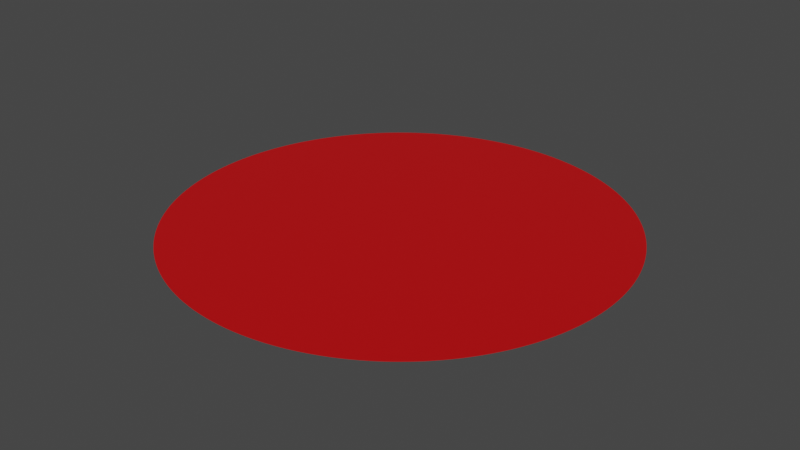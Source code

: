 # Source: Clock.blend  (saved by Blender 4.3.34; exported with 4.5.12 LTS)
import bpy
from mathutils import Matrix  # noqa: F401  (used for matrix-valued properties, if any)

bpy.ops.wm.read_factory_settings(use_empty=True)
scene = bpy.context.scene
scene.name = 'Scene'

# ---- collections
col_collection_1 = bpy.data.collections.new('Collection 1'); scene.collection.children.link(col_collection_1)

# ---- materials (node trees are filled in below, after node groups)
mat_clock = bpy.data.materials.new('Clock')

# ---- material node trees
mat_clock.use_nodes = True; mat_clock.node_tree.nodes.clear()
_N = mat_clock.node_tree.nodes; _L = mat_clock.node_tree.links
n0 = _N.new('ShaderNodeBsdfPrincipled'); n0.name = 'Principled BSDF'; n0.location = (10, 300)
n0.inputs[0].default_value = (0.5769, 0.0, 0.001825, 1.0)
n1 = _N.new('ShaderNodeOutputMaterial'); n1.name = 'Material Output'; n1.location = (300, 300)
_L.new(n0.outputs[0], n1.inputs[0])
n1.is_active_output = True

# ---- world
world_world = bpy.data.worlds.new('World'); scene.world = world_world
world_world.use_nodes = True; world_world.node_tree.nodes.clear()
_N = world_world.node_tree.nodes; _L = world_world.node_tree.links
n0 = _N.new('ShaderNodeOutputWorld'); n0.name = 'World Output'; n0.location = (300, 300)
n1 = _N.new('ShaderNodeBackground'); n1.name = 'Background'; n1.location = (10, 300)
n1.inputs[0].default_value = (0.05088, 0.05088, 0.05088, 1.0)
_L.new(n1.outputs[0], n0.inputs[0])
n0.is_active_output = True
world_world.color = (0.05088, 0.05088, 0.05088)
world_world.use_sun_shadow = False
world_world.sun_shadow_jitter_overblur = 0.0

# ---- meshes
me_circle_001 = bpy.data.meshes.new('Circle.001')
me_circle_001.from_pydata([(0.0, 0.0, 0.0), (0.0, 1.0, 0.0), (-0.0349, 0.9994, 0.0), (-0.06976, 0.9976, 0.0), (-0.1045, 0.9945, 0.0), (-0.1392, 0.9903, 0.0), (-0.1736, 0.9848, 0.0), (-0.2079, 0.9781, 0.0), (-0.2419, 0.9703, 0.0), (-0.2756, 0.9613, 0.0), (-0.309, 0.9511, 0.0), (-0.342, 0.9397, 0.0), (-0.3746, 0.9272, 0.0), (-0.4067, 0.9135, 0.0), (-0.4384, 0.8988, 0.0), (-0.4695, 0.8829, 0.0), (-0.5, 0.866, 0.0), (-0.5299, 0.848, 0.0), (-0.5592, 0.829, 0.0), (-0.5878, 0.809, 0.0), (-0.6157, 0.788, 0.0), (-0.6428, 0.766, 0.0), (-0.6691, 0.7431, 0.0), (-0.6947, 0.7193, 0.0), (-0.7193, 0.6947, 0.0), (-0.7431, 0.6691, 0.0), (-0.766, 0.6428, 0.0), (-0.788, 0.6157, 0.0), (-0.809, 0.5878, 0.0), (-0.829, 0.5592, 0.0), (-0.848, 0.5299, 0.0), (-0.866, 0.5, 0.0), (-0.8829, 0.4695, 0.0), (-0.8988, 0.4384, 0.0), (-0.9135, 0.4067, 0.0), (-0.9272, 0.3746, 0.0), (-0.9397, 0.342, 0.0), (-0.9511, 0.309, 0.0), (-0.9613, 0.2756, 0.0), (-0.9703, 0.2419, 0.0), (-0.9781, 0.2079, 0.0), (-0.9848, 0.1736, 0.0), (-0.9903, 0.1392, 0.0), (-0.9945, 0.1045, 0.0), (-0.9976, 0.06976, 0.0), (-0.9994, 0.0349, 0.0), (-1.0, 0.0, 0.0), (-0.9994, -0.0349, 0.0), (-0.9976, -0.06976, 0.0), (-0.9945, -0.1045, 0.0), (-0.9903, -0.1392, 0.0), (-0.9848, -0.1736, 0.0), (-0.9781, -0.2079, 0.0), (-0.9703, -0.2419, 0.0), (-0.9613, -0.2756, 0.0), (-0.9511, -0.309, 0.0), (-0.9397, -0.342, 0.0), (-0.9272, -0.3746, 0.0), (-0.9135, -0.4067, 0.0), (-0.8988, -0.4384, 0.0), (-0.8829, -0.4695, 0.0), (-0.866, -0.5, 0.0), (-0.848, -0.5299, 0.0), (-0.829, -0.5592, 0.0), (-0.809, -0.5878, 0.0), (-0.788, -0.6157, 0.0), (-0.766, -0.6428, 0.0), (-0.7431, -0.6691, 0.0), (-0.7193, -0.6947, 0.0), (-0.6947, -0.7193, 0.0), (-0.6691, -0.7431, 0.0), (-0.6428, -0.766, 0.0), (-0.6157, -0.788, 0.0), (-0.5878, -0.809, 0.0), (-0.5592, -0.829, 0.0), (-0.5299, -0.848, 0.0), (-0.5, -0.866, 0.0), (-0.4695, -0.8829, 0.0), (-0.4384, -0.8988, 0.0), (-0.4067, -0.9135, 0.0), (-0.3746, -0.9272, 0.0), (-0.342, -0.9397, 0.0), (-0.309, -0.9511, 0.0), (-0.2756, -0.9613, 0.0), (-0.2419, -0.9703, 0.0), (-0.2079, -0.9781, 0.0), (-0.1736, -0.9848, 0.0), (-0.1392, -0.9903, 0.0), (-0.1045, -0.9945, 0.0), (-0.06976, -0.9976, 0.0), (-0.0349, -0.9994, 0.0), (0.0, -1.0, 0.0), (0.0349, -0.9994, 0.0), (0.06976, -0.9976, 0.0), (0.1045, -0.9945, 0.0), (0.1392, -0.9903, 0.0), (0.1736, -0.9848, 0.0), (0.2079, -0.9781, 0.0), (0.2419, -0.9703, 0.0), (0.2756, -0.9613, 0.0), (0.309, -0.9511, 0.0), (0.342, -0.9397, 0.0), (0.3746, -0.9272, 0.0), (0.4067, -0.9135, 0.0), (0.4384, -0.8988, 0.0), (0.4695, -0.8829, 0.0), (0.5, -0.866, 0.0), (0.5299, -0.848, 0.0), (0.5592, -0.829, 0.0), (0.5878, -0.809, 0.0), (0.6157, -0.788, 0.0), (0.6428, -0.766, 0.0), (0.6691, -0.7431, 0.0), (0.6947, -0.7193, 0.0), (0.7193, -0.6947, 0.0), (0.7431, -0.6691, 0.0), (0.766, -0.6428, 0.0), (0.788, -0.6157, 0.0), (0.809, -0.5878, 0.0), (0.829, -0.5592, 0.0), (0.848, -0.5299, 0.0), (0.866, -0.5, 0.0), (0.8829, -0.4695, 0.0), (0.8988, -0.4384, 0.0), (0.9135, -0.4067, 0.0), (0.9272, -0.3746, 0.0), (0.9397, -0.342, 0.0), (0.9511, -0.309, 0.0), (0.9613, -0.2756, 0.0), (0.9703, -0.2419, 0.0), (0.9781, -0.2079, 0.0), (0.9848, -0.1736, 0.0), (0.9903, -0.1392, 0.0), (0.9945, -0.1045, 0.0), (0.9976, -0.06976, 0.0), (0.9994, -0.0349, 0.0), (1.0, 0.0, 0.0), (0.9994, 0.0349, 0.0), (0.9976, 0.06976, 0.0), (0.9945, 0.1045, 0.0), (0.9903, 0.1392, 0.0), (0.9848, 0.1736, 0.0), (0.9781, 0.2079, 0.0), (0.9703, 0.2419, 0.0), (0.9613, 0.2756, 0.0), (0.9511, 0.309, 0.0), (0.9397, 0.342, 0.0), (0.9272, 0.3746, 0.0), (0.9135, 0.4067, 0.0), (0.8988, 0.4384, 0.0), (0.8829, 0.4695, 0.0), (0.866, 0.5, 0.0), (0.848, 0.5299, 0.0), (0.829, 0.5592, 0.0), (0.809, 0.5878, 0.0), (0.788, 0.6157, 0.0), (0.766, 0.6428, 0.0), (0.7431, 0.6691, 0.0), (0.7193, 0.6947, 0.0), (0.6947, 0.7193, 0.0), (0.6691, 0.7431, 0.0), (0.6428, 0.766, 0.0), (0.6157, 0.788, 0.0), (0.5878, 0.809, 0.0), (0.5592, 0.829, 0.0), (0.5299, 0.848, 0.0), (0.5, 0.866, 0.0), (0.4695, 0.8829, 0.0), (0.4384, 0.8988, 0.0), (0.4067, 0.9135, 0.0), (0.3746, 0.9272, 0.0), (0.342, 0.9397, 0.0), (0.309, 0.9511, 0.0), (0.2756, 0.9613, 0.0), (0.2419, 0.9703, 0.0), (0.2079, 0.9781, 0.0), (0.1736, 0.9848, 0.0), (0.1392, 0.9903, 0.0), (0.1045, 0.9945, 0.0), (0.06976, 0.9976, 0.0), (0.0349, 0.9994, 0.0)], [], [(0, 1, 2), (0, 2, 3), (0, 3, 4), (0, 4, 5), (0, 5, 6), (0, 6, 7), (0, 7, 8), (0, 8, 9), (0, 9, 10), (0, 10, 11), (0, 11, 12), (0, 12, 13), (0, 13, 14), (0, 14, 15), (0, 15, 16), (0, 16, 17), (0, 17, 18), (0, 18, 19), (0, 19, 20), (0, 20, 21), (0, 21, 22), (0, 22, 23), (0, 23, 24), (0, 24, 25), (0, 25, 26), (0, 26, 27), (0, 27, 28), (0, 28, 29), (0, 29, 30), (0, 30, 31), (0, 31, 32), (0, 32, 33), (0, 33, 34), (0, 34, 35), (0, 35, 36), (0, 36, 37), (0, 37, 38), (0, 38, 39), (0, 39, 40), (0, 40, 41), (0, 41, 42), (0, 42, 43), (0, 43, 44), (0, 44, 45), (0, 45, 46), (0, 46, 47), (0, 47, 48), (0, 48, 49), (0, 49, 50), (0, 50, 51), (0, 51, 52), (0, 52, 53), (0, 53, 54), (0, 54, 55), (0, 55, 56), (0, 56, 57), (0, 57, 58), (0, 58, 59), (0, 59, 60), (0, 60, 61), (0, 61, 62), (0, 62, 63), (0, 63, 64), (0, 64, 65), (0, 65, 66), (0, 66, 67), (0, 67, 68), (0, 68, 69), (0, 69, 70), (0, 70, 71), (0, 71, 72), (0, 72, 73), (0, 73, 74), (0, 74, 75), (0, 75, 76), (0, 76, 77), (0, 77, 78), (0, 78, 79), (0, 79, 80), (0, 80, 81), (0, 81, 82), (0, 82, 83), (0, 83, 84), (0, 84, 85), (0, 85, 86), (0, 86, 87), (0, 87, 88), (0, 88, 89), (0, 89, 90), (0, 90, 91), (0, 91, 92), (0, 92, 93), (0, 93, 94), (0, 94, 95), (0, 95, 96), (0, 96, 97), (0, 97, 98), (0, 98, 99), (0, 99, 100), (0, 100, 101), (0, 101, 102), (0, 102, 103), (0, 103, 104), (0, 104, 105), (0, 105, 106), (0, 106, 107), (0, 107, 108), (0, 108, 109), (0, 109, 110), (0, 110, 111), (0, 111, 112), (0, 112, 113), (0, 113, 114), (0, 114, 115), (0, 115, 116), (0, 116, 117), (0, 117, 118), (0, 118, 119), (0, 119, 120), (0, 120, 121), (0, 121, 122), (0, 122, 123), (0, 123, 124), (0, 124, 125), (0, 125, 126), (0, 126, 127), (0, 127, 128), (0, 128, 129), (0, 129, 130), (0, 130, 131), (0, 131, 132), (0, 132, 133), (0, 133, 134), (0, 134, 135), (0, 135, 136), (0, 136, 137), (0, 137, 138), (0, 138, 139), (0, 139, 140), (0, 140, 141), (0, 141, 142), (0, 142, 143), (0, 143, 144), (0, 144, 145), (0, 145, 146), (0, 146, 147), (0, 147, 148), (0, 148, 149), (0, 149, 150), (0, 150, 151), (0, 151, 152), (0, 152, 153), (0, 153, 154), (0, 154, 155), (0, 155, 156), (0, 156, 157), (0, 157, 158), (0, 158, 159), (0, 159, 160), (0, 160, 161), (0, 161, 162), (0, 162, 163), (0, 163, 164), (0, 164, 165), (0, 165, 166), (0, 166, 167), (0, 167, 168), (0, 168, 169), (0, 169, 170), (0, 170, 171), (0, 171, 172), (0, 172, 173), (0, 173, 174), (0, 174, 175), (0, 175, 176), (0, 176, 177), (0, 177, 178), (0, 178, 179), (0, 179, 180), (0, 180, 1)])
_uv = me_circle_001.uv_layers.new(name='UVMap')
_uv.uv.foreach_set('vector', [0.5, 0.5, 0.5, 1.0, 0.4826, 0.9997, 0.5, 0.5, 0.4826, 0.9997, 0.4651, 0.9988, 0.5, 0.5, 0.4651, 0.9988, 0.4477, 0.9973, 0.5, 0.5, 0.4477, 0.9973, 0.4304, 0.9951, 0.5, 0.5, 0.4304, 0.9951, 0.4132, 0.9924, 0.5, 0.5, 0.4132, 0.9924, 0.396, 0.9891, 0.5, 0.5, 0.396, 0.9891, 0.379, 0.9851, 0.5, 0.5, 0.379, 0.9851, 0.3622, 0.9806, 0.5, 0.5, 0.3622, 0.9806, 0.3455, 0.9755, 0.5, 0.5, 0.3455, 0.9755, 0.329, 0.9698, 0.5, 0.5, 0.329, 0.9698, 0.3127, 0.9636, 0.5, 0.5, 0.3127, 0.9636, 0.2966, 0.9568, 0.5, 0.5, 0.2966, 0.9568, 0.2808, 0.9494, 0.5, 0.5, 0.2808, 0.9494, 0.2653, 0.9415, 0.5, 0.5, 0.2653, 0.9415, 0.25, 0.933, 0.5, 0.5, 0.25, 0.933, 0.235, 0.924, 0.5, 0.5, 0.235, 0.924, 0.2204, 0.9145, 0.5, 0.5, 0.2204, 0.9145, 0.2061, 0.9045, 0.5, 0.5, 0.2061, 0.9045, 0.1922, 0.894, 0.5, 0.5, 0.1922, 0.894, 0.1786, 0.883, 0.5, 0.5, 0.1786, 0.883, 0.1654, 0.8716, 0.5, 0.5, 0.1654, 0.8716, 0.1527, 0.8597, 0.5, 0.5, 0.1527, 0.8597, 0.1403, 0.8473, 0.5, 0.5, 0.1403, 0.8473, 0.1284, 0.8346, 0.5, 0.5, 0.1284, 0.8346, 0.117, 0.8214, 0.5, 0.5, 0.117, 0.8214, 0.106, 0.8078, 0.5, 0.5, 0.106, 0.8078, 0.09549, 0.7939, 0.5, 0.5, 0.09549, 0.7939, 0.08548, 0.7796, 0.5, 0.5, 0.08548, 0.7796, 0.07598, 0.765, 0.5, 0.5, 0.07598, 0.765, 0.06699, 0.75, 0.5, 0.5, 0.06699, 0.75, 0.05853, 0.7347, 0.5, 0.5, 0.05853, 0.7347, 0.0506, 0.7192, 0.5, 0.5, 0.0506, 0.7192, 0.04323, 0.7034, 0.5, 0.5, 0.04323, 0.7034, 0.03641, 0.6873, 0.5, 0.5, 0.03641, 0.6873, 0.03015, 0.671, 0.5, 0.5, 0.03015, 0.671, 0.02447, 0.6545, 0.5, 0.5, 0.02447, 0.6545, 0.01937, 0.6378, 0.5, 0.5, 0.01937, 0.6378, 0.01485, 0.621, 0.5, 0.5, 0.01485, 0.621, 0.01093, 0.604, 0.5, 0.5, 0.01093, 0.604, 0.007596, 0.5868, 0.5, 0.5, 0.007596, 0.5868, 0.004866, 0.5696, 0.5, 0.5, 0.004866, 0.5696, 0.002739, 0.5523, 0.5, 0.5, 0.002739, 0.5523, 0.001218, 0.5349, 0.5, 0.5, 0.001218, 0.5349, 0.0003046, 0.5174, 0.5, 0.5, 0.0003046, 0.5174, 0.0, 0.5, 0.5, 0.5, 0.0, 0.5, 0.0003046, 0.4826, 0.5, 0.5, 0.0003046, 0.4826, 0.001218, 0.4651, 0.5, 0.5, 0.001218, 0.4651, 0.002739, 0.4477, 0.5, 0.5, 0.002739, 0.4477, 0.004866, 0.4304, 0.5, 0.5, 0.004866, 0.4304, 0.007596, 0.4132, 0.5, 0.5, 0.007596, 0.4132, 0.01093, 0.396, 0.5, 0.5, 0.01093, 0.396, 0.01485, 0.379, 0.5, 0.5, 0.01485, 0.379, 0.01937, 0.3622, 0.5, 0.5, 0.01937, 0.3622, 0.02447, 0.3455, 0.5, 0.5, 0.02447, 0.3455, 0.03015, 0.329, 0.5, 0.5, 0.03015, 0.329, 0.03641, 0.3127, 0.5, 0.5, 0.03641, 0.3127, 0.04323, 0.2966, 0.5, 0.5, 0.04323, 0.2966, 0.0506, 0.2808, 0.5, 0.5, 0.0506, 0.2808, 0.05853, 0.2653, 0.5, 0.5, 0.05853, 0.2653, 0.06699, 0.25, 0.5, 0.5, 0.06699, 0.25, 0.07598, 0.235, 0.5, 0.5, 0.07598, 0.235, 0.08548, 0.2204, 0.5, 0.5, 0.08548, 0.2204, 0.09549, 0.2061, 0.5, 0.5, 0.09549, 0.2061, 0.106, 0.1922, 0.5, 0.5, 0.106, 0.1922, 0.117, 0.1786, 0.5, 0.5, 0.117, 0.1786, 0.1284, 0.1654, 0.5, 0.5, 0.1284, 0.1654, 0.1403, 0.1527, 0.5, 0.5, 0.1403, 0.1527, 0.1527, 0.1403, 0.5, 0.5, 0.1527, 0.1403, 0.1654, 0.1284, 0.5, 0.5, 0.1654, 0.1284, 0.1786, 0.117, 0.5, 0.5, 0.1786, 0.117, 0.1922, 0.106, 0.5, 0.5, 0.1922, 0.106, 0.2061, 0.09549, 0.5, 0.5, 0.2061, 0.09549, 0.2204, 0.08548, 0.5, 0.5, 0.2204, 0.08548, 0.235, 0.07598, 0.5, 0.5, 0.235, 0.07598, 0.25, 0.06699, 0.5, 0.5, 0.25, 0.06699, 0.2653, 0.05853, 0.5, 0.5, 0.2653, 0.05853, 0.2808, 0.0506, 0.5, 0.5, 0.2808, 0.0506, 0.2966, 0.04323, 0.5, 0.5, 0.2966, 0.04323, 0.3127, 0.03641, 0.5, 0.5, 0.3127, 0.03641, 0.329, 0.03015, 0.5, 0.5, 0.329, 0.03015, 0.3455, 0.02447, 0.5, 0.5, 0.3455, 0.02447, 0.3622, 0.01937, 0.5, 0.5, 0.3622, 0.01937, 0.379, 0.01485, 0.5, 0.5, 0.379, 0.01485, 0.396, 0.01093, 0.5, 0.5, 0.396, 0.01093, 0.4132, 0.007596, 0.5, 0.5, 0.4132, 0.007596, 0.4304, 0.004866, 0.5, 0.5, 0.4304, 0.004866, 0.4477, 0.002739, 0.5, 0.5, 0.4477, 0.002739, 0.4651, 0.001218, 0.5, 0.5, 0.4651, 0.001218, 0.4826, 0.0003046, 0.5, 0.5, 0.4826, 0.0003046, 0.5, 0.0, 0.5, 0.5, 0.5, 0.0, 0.5174, 0.0003046, 0.5, 0.5, 0.5174, 0.0003046, 0.5349, 0.001218, 0.5, 0.5, 0.5349, 0.001218, 0.5523, 0.002739, 0.5, 0.5, 0.5523, 0.002739, 0.5696, 0.004866, 0.5, 0.5, 0.5696, 0.004866, 0.5868, 0.007596, 0.5, 0.5, 0.5868, 0.007596, 0.604, 0.01093, 0.5, 0.5, 0.604, 0.01093, 0.621, 0.01485, 0.5, 0.5, 0.621, 0.01485, 0.6378, 0.01937, 0.5, 0.5, 0.6378, 0.01937, 0.6545, 0.02447, 0.5, 0.5, 0.6545, 0.02447, 0.671, 0.03015, 0.5, 0.5, 0.671, 0.03015, 0.6873, 0.03641, 0.5, 0.5, 0.6873, 0.03641, 0.7034, 0.04323, 0.5, 0.5, 0.7034, 0.04323, 0.7192, 0.0506, 0.5, 0.5, 0.7192, 0.0506, 0.7347, 0.05853, 0.5, 0.5, 0.7347, 0.05853, 0.75, 0.06699, 0.5, 0.5, 0.75, 0.06699, 0.765, 0.07598, 0.5, 0.5, 0.765, 0.07598, 0.7796, 0.08548, 0.5, 0.5, 0.7796, 0.08548, 0.7939, 0.09549, 0.5, 0.5, 0.7939, 0.09549, 0.8078, 0.106, 0.5, 0.5, 0.8078, 0.106, 0.8214, 0.117, 0.5, 0.5, 0.8214, 0.117, 0.8346, 0.1284, 0.5, 0.5, 0.8346, 0.1284, 0.8473, 0.1403, 0.5, 0.5, 0.8473, 0.1403, 0.8597, 0.1527, 0.5, 0.5, 0.8597, 0.1527, 0.8716, 0.1654, 0.5, 0.5, 0.8716, 0.1654, 0.883, 0.1786, 0.5, 0.5, 0.883, 0.1786, 0.894, 0.1922, 0.5, 0.5, 0.894, 0.1922, 0.9045, 0.2061, 0.5, 0.5, 0.9045, 0.2061, 0.9145, 0.2204, 0.5, 0.5, 0.9145, 0.2204, 0.924, 0.235, 0.5, 0.5, 0.924, 0.235, 0.933, 0.25, 0.5, 0.5, 0.933, 0.25, 0.9415, 0.2653, 0.5, 0.5, 0.9415, 0.2653, 0.9494, 0.2808, 0.5, 0.5, 0.9494, 0.2808, 0.9568, 0.2966, 0.5, 0.5, 0.9568, 0.2966, 0.9636, 0.3127, 0.5, 0.5, 0.9636, 0.3127, 0.9698, 0.329, 0.5, 0.5, 0.9698, 0.329, 0.9755, 0.3455, 0.5, 0.5, 0.9755, 0.3455, 0.9806, 0.3622, 0.5, 0.5, 0.9806, 0.3622, 0.9851, 0.379, 0.5, 0.5, 0.9851, 0.379, 0.9891, 0.396, 0.5, 0.5, 0.9891, 0.396, 0.9924, 0.4132, 0.5, 0.5, 0.9924, 0.4132, 0.9951, 0.4304, 0.5, 0.5, 0.9951, 0.4304, 0.9973, 0.4477, 0.5, 0.5, 0.9973, 0.4477, 0.9988, 0.4651, 0.5, 0.5, 0.9988, 0.4651, 0.9997, 0.4826, 0.5, 0.5, 0.9997, 0.4826, 1.0, 0.5, 0.5, 0.5, 1.0, 0.5, 0.9997, 0.5174, 0.5, 0.5, 0.9997, 0.5174, 0.9988, 0.5349, 0.5, 0.5, 0.9988, 0.5349, 0.9973, 0.5523, 0.5, 0.5, 0.9973, 0.5523, 0.9951, 0.5696, 0.5, 0.5, 0.9951, 0.5696, 0.9924, 0.5868, 0.5, 0.5, 0.9924, 0.5868, 0.9891, 0.604, 0.5, 0.5, 0.9891, 0.604, 0.9851, 0.621, 0.5, 0.5, 0.9851, 0.621, 0.9806, 0.6378, 0.5, 0.5, 0.9806, 0.6378, 0.9755, 0.6545, 0.5, 0.5, 0.9755, 0.6545, 0.9698, 0.671, 0.5, 0.5, 0.9698, 0.671, 0.9636, 0.6873, 0.5, 0.5, 0.9636, 0.6873, 0.9568, 0.7034, 0.5, 0.5, 0.9568, 0.7034, 0.9494, 0.7192, 0.5, 0.5, 0.9494, 0.7192, 0.9415, 0.7347, 0.5, 0.5, 0.9415, 0.7347, 0.933, 0.75, 0.5, 0.5, 0.933, 0.75, 0.924, 0.765, 0.5, 0.5, 0.924, 0.765, 0.9145, 0.7796, 0.5, 0.5, 0.9145, 0.7796, 0.9045, 0.7939, 0.5, 0.5, 0.9045, 0.7939, 0.894, 0.8078, 0.5, 0.5, 0.894, 0.8078, 0.883, 0.8214, 0.5, 0.5, 0.883, 0.8214, 0.8716, 0.8346, 0.5, 0.5, 0.8716, 0.8346, 0.8597, 0.8473, 0.5, 0.5, 0.8597, 0.8473, 0.8473, 0.8597, 0.5, 0.5, 0.8473, 0.8597, 0.8346, 0.8716, 0.5, 0.5, 0.8346, 0.8716, 0.8214, 0.883, 0.5, 0.5, 0.8214, 0.883, 0.8078, 0.894, 0.5, 0.5, 0.8078, 0.894, 0.7939, 0.9045, 0.5, 0.5, 0.7939, 0.9045, 0.7796, 0.9145, 0.5, 0.5, 0.7796, 0.9145, 0.765, 0.924, 0.5, 0.5, 0.765, 0.924, 0.75, 0.933, 0.5, 0.5, 0.75, 0.933, 0.7347, 0.9415, 0.5, 0.5, 0.7347, 0.9415, 0.7192, 0.9494, 0.5, 0.5, 0.7192, 0.9494, 0.7034, 0.9568, 0.5, 0.5, 0.7034, 0.9568, 0.6873, 0.9636, 0.5, 0.5, 0.6873, 0.9636, 0.671, 0.9698, 0.5, 0.5, 0.671, 0.9698, 0.6545, 0.9755, 0.5, 0.5, 0.6545, 0.9755, 0.6378, 0.9806, 0.5, 0.5, 0.6378, 0.9806, 0.621, 0.9851, 0.5, 0.5, 0.621, 0.9851, 0.604, 0.9891, 0.5, 0.5, 0.604, 0.9891, 0.5868, 0.9924, 0.5, 0.5, 0.5868, 0.9924, 0.5696, 0.9951, 0.5, 0.5, 0.5696, 0.9951, 0.5523, 0.9973, 0.5, 0.5, 0.5523, 0.9973, 0.5349, 0.9988, 0.5, 0.5, 0.5349, 0.9988, 0.5174, 0.9997, 0.5, 0.5, 0.5174, 0.9997, 0.5, 1.0])
me_circle_001.materials.append(mat_clock)
me_circle_001.update()

# ---- objects
ob_circle_001 = bpy.data.objects.new('Circle.001', me_circle_001)

# ---- transforms, parenting, visibility, modifiers, constraints
ob_circle_001.location = (0.0, 0.0, 0.0)

# ---- collection membership
scene.collection.objects.link(ob_circle_001)

# ---- scene / render settings (as saved in the file)
scene.frame_start = 1; scene.frame_end = 250; scene.frame_set(1)
scene.render.engine = 'BLENDER_EEVEE_NEXT'
scene.cycles.sampling_pattern = 'TABULATED_SOBOL'
scene.cycles.use_light_tree = False
scene.eevee.ray_tracing_options.trace_max_roughness = 0.0
scene.view_settings.view_transform = 'Filmic'
bpy.context.view_layer.update()

# ---- added for rendering (the .blend has no active camera and no usable light): camera, sun
cam_auto = bpy.data.cameras.new('AutoCamera')
cam_auto.lens = 50.0
cam_auto.sensor_width = 36.0
cam_auto.clip_end = 1000.0
ob_auto_camera = bpy.data.objects.new('AutoCamera', cam_auto)
scene.collection.objects.link(ob_auto_camera)
ob_auto_camera.location = (2.61693, -3.14032, 2.09354)
ob_auto_camera.rotation_euler = (1.09748, -7.21219e-08, 0.694738)
scene.camera = ob_auto_camera
light_auto_sun = bpy.data.lights.new('AutoSun', 'SUN')
light_auto_sun.energy = 3.0
light_auto_sun.angle = 0.0523599
ob_auto_sun = bpy.data.objects.new('AutoSun', light_auto_sun)
scene.collection.objects.link(ob_auto_sun)
ob_auto_sun.rotation_euler = (0.872665, 0.174533, 0.523599)
bpy.context.view_layer.update()
